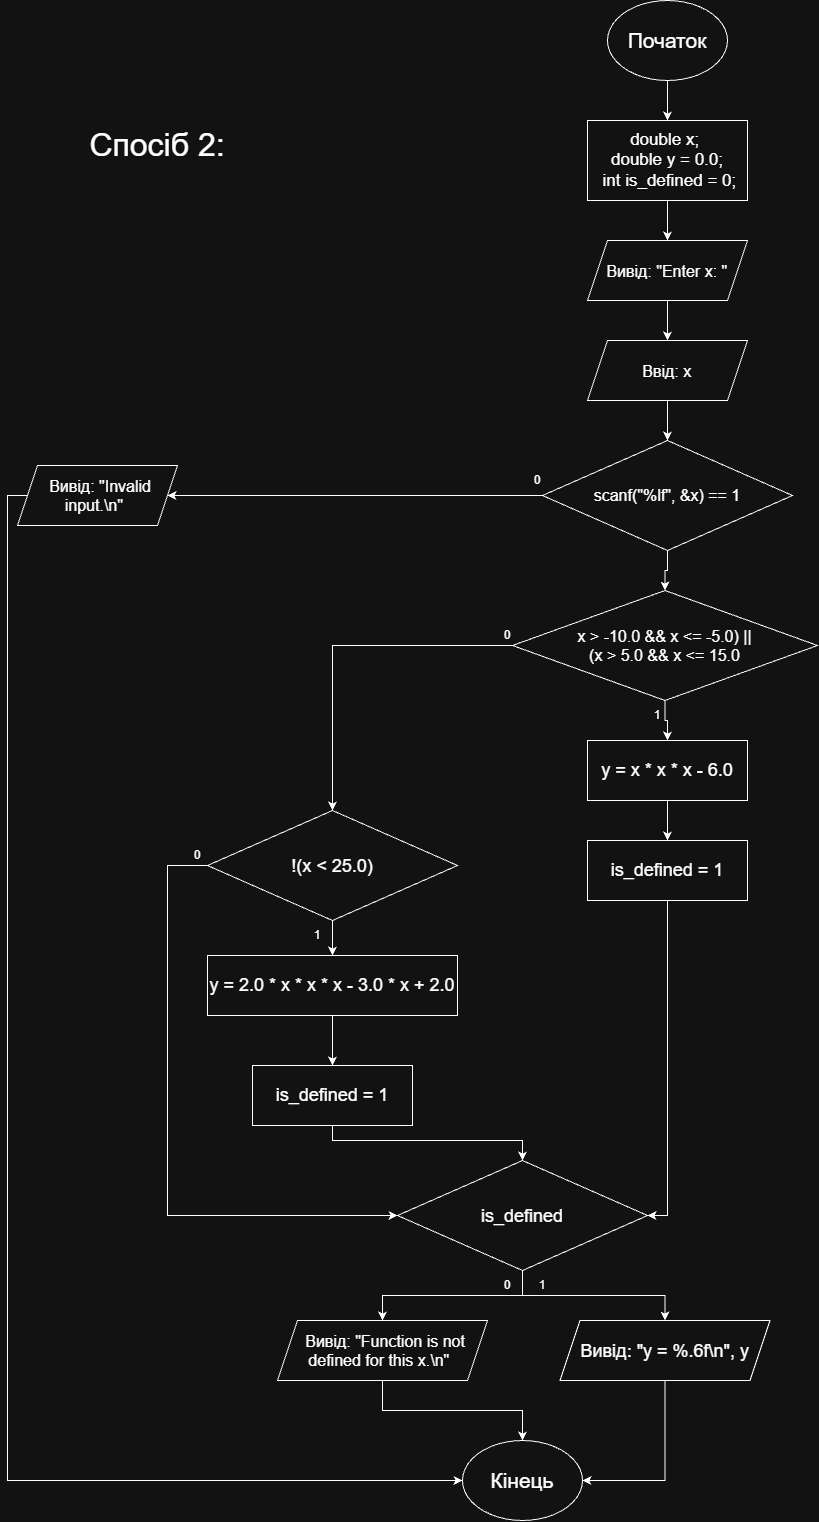

The diagram above was exported from draw.io. Its source (the exported page's mxGraphModel, read from the mxfile embedded in the PNG):
<mxGraphModel dx="3346" dy="1656" grid="1" gridSize="10" guides="1" tooltips="1" connect="1" arrows="1" fold="1" page="0" pageScale="1" pageWidth="827" pageHeight="1169" math="0" shadow="0">
  <root>
    <mxCell id="0" />
    <mxCell id="1" parent="0" />
    <mxCell id="hzVSJeFw1Yhl_JwIxDwE-3" edge="1" parent="1" source="hzVSJeFw1Yhl_JwIxDwE-1" style="edgeStyle=orthogonalEdgeStyle;rounded=0;orthogonalLoop=1;jettySize=auto;html=1;exitX=0.5;exitY=1;exitDx=0;exitDy=0;entryX=0.5;entryY=0;entryDx=0;entryDy=0;defaultLabelBackgroundColor=page;labelPadding=0 4;" target="hzVSJeFw1Yhl_JwIxDwE-2">
      <mxGeometry relative="1" as="geometry" />
    </mxCell>
    <mxCell id="hzVSJeFw1Yhl_JwIxDwE-1" parent="1" style="ellipse;whiteSpace=wrap;html=1;shapeInside=1;" value="&lt;font style=&quot;font-size: 21px;&quot;&gt;Початок&lt;/font&gt;" vertex="1">
      <mxGeometry height="80" width="120" x="320" y="200" as="geometry" />
    </mxCell>
    <mxCell id="hzVSJeFw1Yhl_JwIxDwE-5" edge="1" parent="1" source="hzVSJeFw1Yhl_JwIxDwE-2" style="edgeStyle=orthogonalEdgeStyle;rounded=0;orthogonalLoop=1;jettySize=auto;html=1;exitX=0.5;exitY=1;exitDx=0;exitDy=0;entryX=0.5;entryY=0;entryDx=0;entryDy=0;defaultLabelBackgroundColor=page;labelPadding=0 4;" target="hzVSJeFw1Yhl_JwIxDwE-4">
      <mxGeometry relative="1" as="geometry" />
    </mxCell>
    <mxCell id="hzVSJeFw1Yhl_JwIxDwE-2" parent="1" style="rounded=0;whiteSpace=wrap;html=1;" value="&lt;font style=&quot;font-size: 17px;&quot;&gt;double x;&amp;nbsp;&lt;/font&gt;&lt;div&gt;&lt;font style=&quot;font-size: 17px;&quot;&gt;double y = 0.0;&lt;/font&gt;&lt;/div&gt;&lt;div&gt;&lt;font style=&quot;font-size: 17px;&quot;&gt;&amp;nbsp;int is_defined = 0;&lt;/font&gt;&lt;/div&gt;" vertex="1">
      <mxGeometry height="80" width="160" x="300" y="320" as="geometry" />
    </mxCell>
    <mxCell id="hzVSJeFw1Yhl_JwIxDwE-7" edge="1" parent="1" source="hzVSJeFw1Yhl_JwIxDwE-4" style="edgeStyle=orthogonalEdgeStyle;rounded=0;orthogonalLoop=1;jettySize=auto;html=1;exitX=0.5;exitY=1;exitDx=0;exitDy=0;entryX=0.5;entryY=0;entryDx=0;entryDy=0;defaultLabelBackgroundColor=page;labelPadding=0 4;" target="hzVSJeFw1Yhl_JwIxDwE-6">
      <mxGeometry relative="1" as="geometry" />
    </mxCell>
    <mxCell id="hzVSJeFw1Yhl_JwIxDwE-4" parent="1" style="shape=parallelogram;perimeter=parallelogramPerimeter;whiteSpace=wrap;html=1;shapeInside=1;fixedSize=1;" value="&lt;font style=&quot;font-size: 16px;&quot;&gt;Вивід: &quot;Enter x&lt;/font&gt;&lt;font style=&quot;font-size: 16px;&quot;&gt;&lt;font style=&quot;&quot;&gt;: &lt;/font&gt;&quot;&lt;/font&gt;" vertex="1">
      <mxGeometry height="60" width="160" x="300" y="440" as="geometry" />
    </mxCell>
    <mxCell id="hzVSJeFw1Yhl_JwIxDwE-10" edge="1" parent="1" source="hzVSJeFw1Yhl_JwIxDwE-6" style="edgeStyle=orthogonalEdgeStyle;rounded=0;orthogonalLoop=1;jettySize=auto;html=1;exitX=0.5;exitY=1;exitDx=0;exitDy=0;entryX=0.5;entryY=0;entryDx=0;entryDy=0;defaultLabelBackgroundColor=page;labelPadding=0 4;" target="hzVSJeFw1Yhl_JwIxDwE-8">
      <mxGeometry relative="1" as="geometry" />
    </mxCell>
    <mxCell id="hzVSJeFw1Yhl_JwIxDwE-6" parent="1" style="shape=parallelogram;perimeter=parallelogramPerimeter;whiteSpace=wrap;html=1;shapeInside=1;fixedSize=1;" value="&lt;font style=&quot;font-size: 16px;&quot;&gt;Ввід: х&lt;/font&gt;" vertex="1">
      <mxGeometry height="60" width="160" x="300" y="540" as="geometry" />
    </mxCell>
    <mxCell id="hzVSJeFw1Yhl_JwIxDwE-14" edge="1" parent="1" source="hzVSJeFw1Yhl_JwIxDwE-8" style="edgeStyle=orthogonalEdgeStyle;rounded=0;orthogonalLoop=1;jettySize=auto;html=1;exitX=0;exitY=0.5;exitDx=0;exitDy=0;entryX=1;entryY=0.5;entryDx=0;entryDy=0;defaultLabelBackgroundColor=page;labelPadding=0 4;" target="hzVSJeFw1Yhl_JwIxDwE-11">
      <mxGeometry relative="1" as="geometry" />
    </mxCell>
    <mxCell id="hzVSJeFw1Yhl_JwIxDwE-89" edge="1" parent="1" source="hzVSJeFw1Yhl_JwIxDwE-8" style="edgeStyle=orthogonalEdgeStyle;rounded=0;orthogonalLoop=1;jettySize=auto;html=1;exitX=0.5;exitY=1;exitDx=0;exitDy=0;entryX=0.5;entryY=0;entryDx=0;entryDy=0;defaultLabelBackgroundColor=page;labelPadding=0 4;" target="hzVSJeFw1Yhl_JwIxDwE-88">
      <mxGeometry relative="1" as="geometry" />
    </mxCell>
    <mxCell id="hzVSJeFw1Yhl_JwIxDwE-8" parent="1" style="rhombus;whiteSpace=wrap;html=1;shapeInside=1;" value="&lt;font style=&quot;font-size: 16px;&quot;&gt;scanf(&quot;%lf&quot;, &amp;amp;x) == 1&lt;/font&gt;" vertex="1">
      <mxGeometry height="110" width="250" x="255" y="640" as="geometry" />
    </mxCell>
    <mxCell id="hzVSJeFw1Yhl_JwIxDwE-87" edge="1" parent="1" source="hzVSJeFw1Yhl_JwIxDwE-11" style="edgeStyle=orthogonalEdgeStyle;rounded=0;orthogonalLoop=1;jettySize=auto;html=1;defaultLabelBackgroundColor=page;labelPadding=0 4;" target="hzVSJeFw1Yhl_JwIxDwE-15">
      <mxGeometry relative="1" as="geometry">
        <Array as="points">
          <mxPoint x="-280" y="695" />
          <mxPoint x="-280" y="1680" />
        </Array>
      </mxGeometry>
    </mxCell>
    <mxCell id="hzVSJeFw1Yhl_JwIxDwE-11" parent="1" style="shape=parallelogram;perimeter=parallelogramPerimeter;whiteSpace=wrap;html=1;shapeInside=1;fixedSize=1;" value="&lt;font style=&quot;font-size: 16px;&quot;&gt;Вивід: &quot;Invalid input.\n&quot;&lt;/font&gt;" vertex="1">
      <mxGeometry height="60" width="160" x="-270" y="665" as="geometry" />
    </mxCell>
    <mxCell id="hzVSJeFw1Yhl_JwIxDwE-15" parent="1" style="ellipse;whiteSpace=wrap;html=1;shapeInside=1;" value="&lt;font style=&quot;font-size: 21px;&quot;&gt;Кінець&lt;/font&gt;" vertex="1">
      <mxGeometry height="80" width="120" x="175" y="1640" as="geometry" />
    </mxCell>
    <mxCell id="hzVSJeFw1Yhl_JwIxDwE-17" parent="1" style="text;html=1;whiteSpace=wrap;strokeColor=none;fillColor=none;align=center;verticalAlign=middle;rounded=0;" value="0" vertex="1">
      <mxGeometry height="30" width="60" x="220" y="665" as="geometry" />
    </mxCell>
    <mxCell id="hzVSJeFw1Yhl_JwIxDwE-86" parent="1" style="text;html=1;whiteSpace=wrap;strokeColor=none;fillColor=none;align=center;verticalAlign=middle;rounded=0;" value="&lt;font style=&quot;font-size: 32px;&quot;&gt;Спосіб 2:&lt;/font&gt;" vertex="1">
      <mxGeometry height="190" width="260" x="-260" y="250" as="geometry" />
    </mxCell>
    <mxCell id="hzVSJeFw1Yhl_JwIxDwE-94" edge="1" parent="1" source="hzVSJeFw1Yhl_JwIxDwE-88" style="edgeStyle=orthogonalEdgeStyle;rounded=0;orthogonalLoop=1;jettySize=auto;html=1;entryX=0.5;entryY=0;entryDx=0;entryDy=0;defaultLabelBackgroundColor=page;labelPadding=0 4;" target="hzVSJeFw1Yhl_JwIxDwE-91">
      <mxGeometry relative="1" as="geometry" />
    </mxCell>
    <mxCell id="hzVSJeFw1Yhl_JwIxDwE-107" edge="1" parent="1" source="hzVSJeFw1Yhl_JwIxDwE-88" style="edgeStyle=orthogonalEdgeStyle;rounded=0;orthogonalLoop=1;jettySize=auto;html=1;entryX=0.5;entryY=0;entryDx=0;entryDy=0;defaultLabelBackgroundColor=page;labelPadding=0 4;" target="hzVSJeFw1Yhl_JwIxDwE-97">
      <mxGeometry relative="1" as="geometry" />
    </mxCell>
    <mxCell id="hzVSJeFw1Yhl_JwIxDwE-88" parent="1" style="rhombus;whiteSpace=wrap;html=1;shapeInside=1;" value="&lt;font style=&quot;font-size: 16px;&quot;&gt;x &amp;gt; -10.0 &amp;amp;&amp;amp; x &amp;lt;= -5.0) || (x &amp;gt; 5.0 &amp;amp;&amp;amp; x &amp;lt;= 15.0&lt;/font&gt;" vertex="1">
      <mxGeometry height="110" width="305" x="225" y="790" as="geometry" />
    </mxCell>
    <mxCell id="hzVSJeFw1Yhl_JwIxDwE-95" edge="1" parent="1" source="hzVSJeFw1Yhl_JwIxDwE-91" style="edgeStyle=orthogonalEdgeStyle;rounded=0;orthogonalLoop=1;jettySize=auto;html=1;entryX=0.5;entryY=0;entryDx=0;entryDy=0;defaultLabelBackgroundColor=page;labelPadding=0 4;" target="hzVSJeFw1Yhl_JwIxDwE-93">
      <mxGeometry relative="1" as="geometry" />
    </mxCell>
    <mxCell id="hzVSJeFw1Yhl_JwIxDwE-91" parent="1" style="rounded=0;whiteSpace=wrap;html=1;" value="&lt;font style=&quot;font-size: 18px;&quot;&gt;y = x * x * x - 6.0&lt;/font&gt;" vertex="1">
      <mxGeometry height="60" width="160" x="300" y="940" as="geometry" />
    </mxCell>
    <mxCell id="hzVSJeFw1Yhl_JwIxDwE-110" edge="1" parent="1" source="hzVSJeFw1Yhl_JwIxDwE-93" style="edgeStyle=orthogonalEdgeStyle;rounded=0;orthogonalLoop=1;jettySize=auto;html=1;entryX=1;entryY=0.5;entryDx=0;entryDy=0;defaultLabelBackgroundColor=page;labelPadding=0 4;" target="hzVSJeFw1Yhl_JwIxDwE-105">
      <mxGeometry relative="1" as="geometry" />
    </mxCell>
    <mxCell id="hzVSJeFw1Yhl_JwIxDwE-93" parent="1" style="rounded=0;whiteSpace=wrap;html=1;" value="&lt;font style=&quot;font-size: 18px;&quot;&gt;is_defined = 1&lt;/font&gt;" vertex="1">
      <mxGeometry height="60" width="160" x="300" y="1040" as="geometry" />
    </mxCell>
    <mxCell id="hzVSJeFw1Yhl_JwIxDwE-96" parent="1" style="text;html=1;whiteSpace=wrap;strokeColor=none;fillColor=none;align=center;verticalAlign=middle;rounded=0;" value="1" vertex="1">
      <mxGeometry height="30" width="60" x="340" y="900" as="geometry" />
    </mxCell>
    <mxCell id="hzVSJeFw1Yhl_JwIxDwE-102" edge="1" parent="1" source="hzVSJeFw1Yhl_JwIxDwE-97" style="edgeStyle=orthogonalEdgeStyle;rounded=0;orthogonalLoop=1;jettySize=auto;html=1;entryX=0.5;entryY=0;entryDx=0;entryDy=0;defaultLabelBackgroundColor=page;labelPadding=0 4;" target="hzVSJeFw1Yhl_JwIxDwE-100">
      <mxGeometry relative="1" as="geometry" />
    </mxCell>
    <mxCell id="hzVSJeFw1Yhl_JwIxDwE-112" edge="1" parent="1" source="hzVSJeFw1Yhl_JwIxDwE-97" style="edgeStyle=orthogonalEdgeStyle;rounded=0;orthogonalLoop=1;jettySize=auto;html=1;entryX=0;entryY=0.5;entryDx=0;entryDy=0;defaultLabelBackgroundColor=page;labelPadding=0 4;" target="hzVSJeFw1Yhl_JwIxDwE-105">
      <mxGeometry relative="1" as="geometry">
        <Array as="points">
          <mxPoint x="-120" y="1065" />
          <mxPoint x="-120" y="1415" />
        </Array>
      </mxGeometry>
    </mxCell>
    <mxCell id="hzVSJeFw1Yhl_JwIxDwE-97" parent="1" style="rhombus;whiteSpace=wrap;html=1;shapeInside=1;" value="&lt;font style=&quot;font-size: 18px;&quot;&gt;!(x &amp;lt; 25.0)&lt;/font&gt;" vertex="1">
      <mxGeometry height="110" width="250" x="-80" y="1010" as="geometry" />
    </mxCell>
    <mxCell id="hzVSJeFw1Yhl_JwIxDwE-99" parent="1" style="text;html=1;whiteSpace=wrap;strokeColor=none;fillColor=none;align=center;verticalAlign=middle;rounded=0;" value="0" vertex="1">
      <mxGeometry height="30" width="60" x="190" y="820" as="geometry" />
    </mxCell>
    <mxCell id="hzVSJeFw1Yhl_JwIxDwE-103" edge="1" parent="1" source="hzVSJeFw1Yhl_JwIxDwE-100" style="edgeStyle=orthogonalEdgeStyle;rounded=0;orthogonalLoop=1;jettySize=auto;html=1;exitX=0.5;exitY=1;exitDx=0;exitDy=0;entryX=0.5;entryY=0;entryDx=0;entryDy=0;defaultLabelBackgroundColor=page;labelPadding=0 4;" target="hzVSJeFw1Yhl_JwIxDwE-101">
      <mxGeometry relative="1" as="geometry" />
    </mxCell>
    <mxCell id="hzVSJeFw1Yhl_JwIxDwE-100" parent="1" style="rounded=0;whiteSpace=wrap;html=1;" value="&lt;font style=&quot;font-size: 18px;&quot;&gt;y = 2.0 * x * x * x - 3.0 * x + 2.0&lt;/font&gt;" vertex="1">
      <mxGeometry height="60" width="250" x="-80" y="1155" as="geometry" />
    </mxCell>
    <mxCell id="hzVSJeFw1Yhl_JwIxDwE-111" edge="1" parent="1" source="hzVSJeFw1Yhl_JwIxDwE-101" style="edgeStyle=orthogonalEdgeStyle;rounded=0;orthogonalLoop=1;jettySize=auto;html=1;entryX=0.5;entryY=0;entryDx=0;entryDy=0;defaultLabelBackgroundColor=page;labelPadding=0 4;" target="hzVSJeFw1Yhl_JwIxDwE-105">
      <mxGeometry relative="1" as="geometry">
        <Array as="points">
          <mxPoint x="45" y="1340" />
          <mxPoint x="235" y="1340" />
        </Array>
      </mxGeometry>
    </mxCell>
    <mxCell id="hzVSJeFw1Yhl_JwIxDwE-101" parent="1" style="rounded=0;whiteSpace=wrap;html=1;" value="&lt;font style=&quot;font-size: 18px;&quot;&gt;is_defined = 1&lt;/font&gt;" vertex="1">
      <mxGeometry height="60" width="160" x="-35" y="1265" as="geometry" />
    </mxCell>
    <mxCell id="hzVSJeFw1Yhl_JwIxDwE-104" parent="1" style="text;html=1;whiteSpace=wrap;strokeColor=none;fillColor=none;align=center;verticalAlign=middle;rounded=0;" value="1" vertex="1">
      <mxGeometry height="30" width="60" y="1120" as="geometry" />
    </mxCell>
    <mxCell id="hzVSJeFw1Yhl_JwIxDwE-119" edge="1" parent="1" source="hzVSJeFw1Yhl_JwIxDwE-105" style="edgeStyle=orthogonalEdgeStyle;rounded=0;orthogonalLoop=1;jettySize=auto;html=1;exitX=0.5;exitY=1;exitDx=0;exitDy=0;entryX=0.5;entryY=0;entryDx=0;entryDy=0;defaultLabelBackgroundColor=page;labelPadding=0 4;" target="hzVSJeFw1Yhl_JwIxDwE-115">
      <mxGeometry relative="1" as="geometry" />
    </mxCell>
    <mxCell id="hzVSJeFw1Yhl_JwIxDwE-121" edge="1" parent="1" source="hzVSJeFw1Yhl_JwIxDwE-105" style="edgeStyle=orthogonalEdgeStyle;rounded=0;orthogonalLoop=1;jettySize=auto;html=1;entryX=0.5;entryY=0;entryDx=0;entryDy=0;defaultLabelBackgroundColor=page;labelPadding=0 4;" target="hzVSJeFw1Yhl_JwIxDwE-116">
      <mxGeometry relative="1" as="geometry" />
    </mxCell>
    <mxCell id="hzVSJeFw1Yhl_JwIxDwE-105" parent="1" style="rhombus;whiteSpace=wrap;html=1;shapeInside=1;" value="&lt;font style=&quot;font-size: 18px;&quot;&gt;is_defined&lt;/font&gt;" vertex="1">
      <mxGeometry height="110" width="250" x="110" y="1360" as="geometry" />
    </mxCell>
    <mxCell id="hzVSJeFw1Yhl_JwIxDwE-113" parent="1" style="text;html=1;whiteSpace=wrap;strokeColor=none;fillColor=none;align=center;verticalAlign=middle;rounded=0;" value="0" vertex="1">
      <mxGeometry height="30" width="60" x="-120" y="1040" as="geometry" />
    </mxCell>
    <mxCell id="hzVSJeFw1Yhl_JwIxDwE-125" edge="1" parent="1" source="hzVSJeFw1Yhl_JwIxDwE-115" style="edgeStyle=orthogonalEdgeStyle;rounded=0;orthogonalLoop=1;jettySize=auto;html=1;entryX=0.5;entryY=0;entryDx=0;entryDy=0;defaultLabelBackgroundColor=page;labelPadding=0 4;" target="hzVSJeFw1Yhl_JwIxDwE-15">
      <mxGeometry relative="1" as="geometry" />
    </mxCell>
    <mxCell id="hzVSJeFw1Yhl_JwIxDwE-115" parent="1" style="shape=parallelogram;perimeter=parallelogramPerimeter;whiteSpace=wrap;html=1;shapeInside=1;fixedSize=1;" value="&lt;font style=&quot;font-size: 16px;&quot;&gt;Вивід: &quot;Function is not defined for this x.\n&quot;&lt;/font&gt;" vertex="1">
      <mxGeometry height="60" width="210" x="-10" y="1520" as="geometry" />
    </mxCell>
    <mxCell id="hzVSJeFw1Yhl_JwIxDwE-124" edge="1" parent="1" source="hzVSJeFw1Yhl_JwIxDwE-116" style="edgeStyle=orthogonalEdgeStyle;rounded=0;orthogonalLoop=1;jettySize=auto;html=1;entryX=1;entryY=0.5;entryDx=0;entryDy=0;defaultLabelBackgroundColor=page;labelPadding=0 4;" target="hzVSJeFw1Yhl_JwIxDwE-15">
      <mxGeometry relative="1" as="geometry" />
    </mxCell>
    <mxCell id="hzVSJeFw1Yhl_JwIxDwE-116" parent="1" style="shape=parallelogram;perimeter=parallelogramPerimeter;whiteSpace=wrap;html=1;shapeInside=1;fixedSize=1;" value="&lt;font style=&quot;font-size: 18px;&quot;&gt;Вивід: &quot;y = %.6f\n&quot;, y&lt;/font&gt;" vertex="1">
      <mxGeometry height="60" width="210" x="272.5" y="1520" as="geometry" />
    </mxCell>
    <mxCell id="hzVSJeFw1Yhl_JwIxDwE-122" parent="1" style="text;html=1;whiteSpace=wrap;strokeColor=none;fillColor=none;align=center;verticalAlign=middle;rounded=0;" value="0" vertex="1">
      <mxGeometry height="30" width="60" x="190" y="1470" as="geometry" />
    </mxCell>
    <mxCell id="hzVSJeFw1Yhl_JwIxDwE-123" parent="1" style="text;html=1;whiteSpace=wrap;strokeColor=none;fillColor=none;align=center;verticalAlign=middle;rounded=0;" value="1" vertex="1">
      <mxGeometry height="30" width="60" x="225" y="1470" as="geometry" />
    </mxCell>
  </root>
</mxGraphModel>